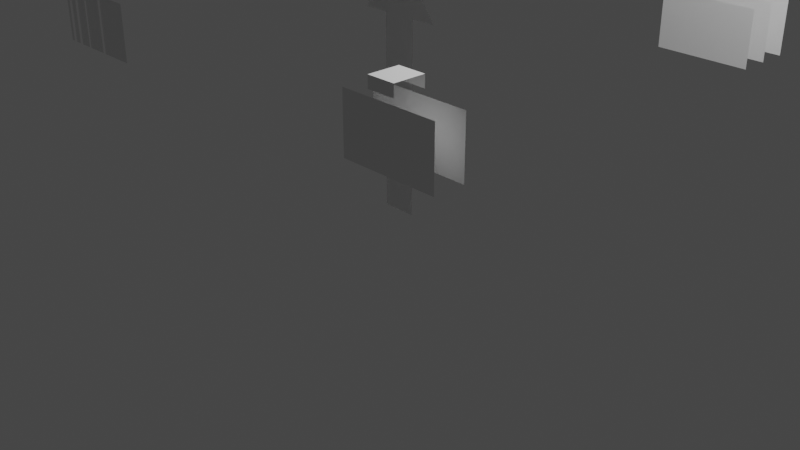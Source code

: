 # Source: GitmotshapeScript.blend  (saved by Blender 2.83.19; exported with 4.5.12 LTS)
import bpy
from mathutils import Matrix  # noqa: F401  (used for matrix-valued properties, if any)

bpy.ops.wm.read_factory_settings(use_empty=True)
scene = bpy.context.scene
scene.name = 'Scene'

# ---- collections
col_collection = bpy.data.collections.new('Collection'); scene.collection.children.link(col_collection)
col_testshape = bpy.data.collections.new('Testshape'); scene.collection.children.link(col_testshape)

# ---- materials (node trees are filled in below, after node groups)
mat_material_003 = bpy.data.materials.new('Material.003')
mat_material_003.use_transparent_shadow = False

# ---- material node trees
mat_material_003.use_nodes = True; mat_material_003.node_tree.nodes.clear()
_N = mat_material_003.node_tree.nodes; _L = mat_material_003.node_tree.links
n0 = _N.new('ShaderNodeBsdfPrincipled'); n0.name = 'Principled BSDF'; n0.location = (10, 300)
n0.distribution = 'GGX'
n0.subsurface_method = 'BURLEY'
n0.inputs[3].default_value = 1.45
n0.inputs[27].default_value = (0.0, 0.0, 0.0, 1.0)
n0.inputs[28].default_value = 1.0
n1 = _N.new('ShaderNodeOutputMaterial'); n1.name = 'Material Output'; n1.location = (300, 300)
_L.new(n0.outputs[0], n1.inputs[0])
n1.is_active_output = True

# ---- world
world_world = bpy.data.worlds.new('World'); scene.world = world_world
world_world.use_nodes = True; world_world.node_tree.nodes.clear()
_N = world_world.node_tree.nodes; _L = world_world.node_tree.links
n0 = _N.new('ShaderNodeOutputWorld'); n0.name = 'World Output'; n0.location = (300, 300)
n1 = _N.new('ShaderNodeBackground'); n1.name = 'Background'; n1.location = (10, 300)
n1.inputs[0].default_value = (0.05088, 0.05088, 0.05088, 1.0)
_L.new(n1.outputs[0], n0.inputs[0])
n0.is_active_output = True
world_world.color = (0.05088, 0.05088, 0.05088)
world_world.use_sun_shadow = False
world_world.sun_shadow_jitter_overblur = 0.0

# ---- cameras
cam_camera = bpy.data.cameras.new('Camera')
cam_camera.clip_end = 100.0
cam_camera.ortho_scale = 7.314

# ---- lights
light_light = bpy.data.lights.new('Light', 'POINT')
light_light.transmission_factor = 0.0
light_light.energy = 1000.0
light_light.shadow_soft_size = 0.1
light_light.shadow_maximum_resolution = 0.006
light_light.use_absolute_resolution = True

# ---- meshes
me_plane = bpy.data.meshes.new('Plane')
me_plane.from_pydata([(-0.4741, -0.3, -0.2793), (0.4741, -0.3, -0.2793), (-0.4741, -0.3, 0.2793), (0.4741, -0.3, 0.2793), (-0.4741, -2.384e-07, -0.2793), (0.4741, -2.384e-07, -0.2793), (-0.4741, -2.384e-07, 0.2793), (0.4741, -2.384e-07, 0.2793), (-0.4741, 0.3, -0.2793), (0.4741, 0.3, -0.2793), (-0.4741, 0.3, 0.2793), (0.4741, 0.3, 0.2793)], [], [(1, 2, 0), (5, 6, 4), (9, 10, 8), (1, 3, 2), (5, 7, 6), (9, 11, 10)])
_uv = me_plane.uv_layers.new(name='UVMap')
_uv.uv.foreach_set('vector', [1.0, 0.0, 0.0, 1.0, 0.0, 0.0, 1.0, 0.0, 0.0, 1.0, 0.0, 0.0, 1.0, 0.0, 0.0, 1.0, 0.0, 0.0, 1.0, 0.0, 1.0, 1.0, 0.0, 1.0, 1.0, 0.0, 1.0, 1.0, 0.0, 1.0, 1.0, 0.0, 1.0, 1.0, 0.0, 1.0])
me_plane.use_remesh_fix_poles = True
me_plane.use_remesh_preserve_attributes = False
me_plane.use_mirror_vertex_groups = False
me_plane.update()
me_plane_001 = bpy.data.meshes.new('Plane.001')
me_plane_001.from_pydata([(-0.5301, -0.06293, -0.2793), (0.5301, -0.06293, -0.2793), (-0.5301, -0.06293, 0.2793), (0.5301, -0.06293, 0.2793), (-0.3405, -0.06293, 0.2793), (-0.1509, -0.06293, 0.2793), (0.1509, -0.06293, 0.2793), (0.3405, -0.06293, 0.2793), (0.3405, -0.06293, -0.2793), (0.1509, -0.06293, -0.2793), (-0.1509, -0.06293, -0.2793), (-0.3405, -0.06293, -0.2793), (-0.1509, 0.0944, 0.2793), (-0.3405, 0.0944, 0.2793), (0.3405, 0.0944, 0.2793), (0.1509, 0.0944, 0.2793), (0.1509, 0.0944, -0.2793), (0.3405, 0.0944, -0.2793), (-0.3405, 0.0944, -0.2793), (-0.1509, 0.0944, -0.2793)], [], [(1, 7, 8), (11, 2, 0), (9, 5, 10), (18, 12, 13), (16, 14, 15), (7, 17, 8), (5, 19, 10), (9, 15, 6), (11, 13, 4), (1, 3, 7), (11, 4, 2), (9, 6, 5), (18, 19, 12), (16, 17, 14), (7, 14, 17), (5, 12, 19), (9, 16, 15), (11, 18, 13)])
_uv = me_plane_001.uv_layers.new(name='UVMap')
_uv.uv.foreach_set('vector', [1.0, 0.0, 0.8, 1.0, 0.8, 0.0, 0.2, 0.0, 0.0, 1.0, 0.0, 0.0, 0.6, 0.0, 0.4, 1.0, 0.4, 0.0, 0.2, 0.0, 0.4, 1.0, 0.2, 1.0, 0.6, 0.0, 0.8, 1.0, 0.6, 1.0, 0.8, 1.0, 0.8, 0.0, 0.8, 0.0, 0.4, 1.0, 0.4, 0.0, 0.4, 0.0, 0.6, 0.0, 0.6, 1.0, 0.6, 1.0, 0.2, 0.0, 0.2, 1.0, 0.2, 1.0, 1.0, 0.0, 1.0, 1.0, 0.8, 1.0, 0.2, 0.0, 0.2, 1.0, 0.0, 1.0, 0.6, 0.0, 0.6, 1.0, 0.4, 1.0, 0.2, 0.0, 0.4, 0.0, 0.4, 1.0, 0.6, 0.0, 0.8, 0.0, 0.8, 1.0, 0.8, 1.0, 0.8, 1.0, 0.8, 0.0, 0.4, 1.0, 0.4, 1.0, 0.4, 0.0, 0.6, 0.0, 0.6, 0.0, 0.6, 1.0, 0.2, 0.0, 0.2, 0.0, 0.2, 1.0])
me_plane_001.materials.append(mat_material_003)
me_plane_001.use_remesh_fix_poles = True
me_plane_001.use_remesh_preserve_attributes = False
me_plane_001.use_mirror_vertex_groups = False
me_plane_001.update()
me_plane_002 = bpy.data.meshes.new('Plane.002')
me_plane_002.from_pydata([(-0.4741, 0.0, -0.2793), (0.4741, 0.0, -0.2793), (-0.4741, 0.0, 0.2793), (0.4741, 0.0, 0.2793), (-0.4741, 0.3, -0.2793), (0.4741, 0.3, -0.2793), (-0.4741, 0.3, 0.2793), (0.4741, 0.3, 0.2793), (0.07071, 0.3001, 0.4416), (-0.1972, 0.3001, 0.4416), (0.07071, 0.0002985, 0.4416), (-0.1972, 0.0002985, 0.4416), (0.07071, 0.3001, 0.3324), (-0.1972, 0.3001, 0.3324), (0.07071, 0.0002985, 0.3324), (-0.1972, 0.0002985, 0.3324)], [], [(1, 2, 0), (5, 6, 4), (11, 14, 10), (1, 3, 2), (5, 7, 6), (10, 9, 11), (8, 13, 9), (11, 15, 14), (10, 8, 9), (8, 12, 13)])
_uv = me_plane_002.uv_layers.new(name='UVMap')
_uv.uv.foreach_set('vector', [1.0, 0.0, 0.0, 1.0, 0.0, 0.0, 1.0, 0.0, 0.0, 1.0, 0.0, 0.0, 0.0, 0.0, 1.0, 0.0, 1.0, 0.0, 1.0, 0.0, 1.0, 1.0, 0.0, 1.0, 1.0, 0.0, 1.0, 1.0, 0.0, 1.0, 1.0, 0.0, 0.0, 1.0, 0.0, 0.0, 1.0, 1.0, 0.0, 1.0, 0.0, 1.0, 0.0, 0.0, 0.0, 0.0, 1.0, 0.0, 1.0, 0.0, 1.0, 1.0, 0.0, 1.0, 1.0, 1.0, 1.0, 1.0, 0.0, 1.0])
me_plane_002.use_remesh_fix_poles = True
me_plane_002.use_remesh_preserve_attributes = False
me_plane_002.use_mirror_vertex_groups = False
me_plane_002.update()
me_plane_003 = bpy.data.meshes.new('Plane.003')
me_plane_003.from_pydata([(-0.1821, 4.371e-08, 0.1048), (0.1821, 4.371e-08, 0.1048), (-0.1821, -4.371e-08, 2.105), (0.1821, -4.371e-08, 2.105), (-0.1821, -4.371e-08, 2.457), (0.1821, -4.371e-08, 2.457), (-0.4526, -4.371e-08, 2.105), (0.4573, -4.371e-08, 2.105), (0.0, -4.371e-08, 2.698)], [], [(0, 1, 3, 2), (2, 3, 5, 4), (2, 4, 6), (5, 3, 7), (4, 5, 8)])
_uv = me_plane_003.uv_layers.new(name='UVMap')
_uv.uv.foreach_set('vector', [0.0, 0.0, 1.0, 0.0, 1.0, 1.0, 0.0, 1.0, 0.0, 1.0, 1.0, 1.0, 1.0, 1.0, 0.0, 1.0, 0.0, 1.0, nan, nan, nan, nan, 1.0, 1.0, 1.0, 1.0, 1.0, 1.0, 0.0, 1.0, 1.0, 1.0, 0.0, 1.0])
me_plane_003.use_remesh_fix_poles = True
me_plane_003.use_remesh_preserve_attributes = False
me_plane_003.use_mirror_vertex_groups = False
me_plane_003.update()
me_plane_004 = bpy.data.meshes.new('Plane.004')
me_plane_004.from_pydata([(-0.255, 0.0, -0.2793), (-0.3016, 0.0, -0.2793), (-0.255, 0.0, 0.2793), (-0.3016, 0.0, 0.2793), (-0.1862, 0.0, 0.2793), (-0.3422, 0.0, 0.2793), (-0.3422, 0.0, -0.2793), (0.6702, 0.0, 0.2793), (0.2898, 0.0, 0.2793), (0.2494, 0.0, -0.2793), (0.2898, 0.0, -0.2793), (-0.1862, 0.0, -0.2793), (0.6702, 0.0, -0.2793), (0.0227, 0.0, -0.2793), (-0.007831, 0.0, -0.2793), (-0.007831, 0.0, 0.2793), (-0.1393, 0.0, 0.2793), (-0.1393, 0.0, -0.2793), (0.0227, 0.0, 0.2793), (0.2494, 0.0, 0.2793)], [], [(11, 2, 0), (9, 19, 18), (11, 4, 2), (1, 3, 5), (1, 5, 6), (14, 15, 16), (12, 8, 10), (12, 7, 8), (14, 16, 17), (9, 18, 13)])
_uv = me_plane_004.uv_layers.new(name='UVMap')
_uv.uv.foreach_set('vector', [0.2, 0.0, 0.0, 1.0, 0.0, 0.0, 0.2, 0.0, 0.2, 1.0, 0.0, 1.0, 0.2, 0.0, 0.2, 1.0, 0.0, 1.0, 0.2, 0.0, 0.2, 1.0, 0.0, 1.0, 0.2, 0.0, 0.0, 1.0, 0.0, 0.0, 0.2, 0.0, 0.2, 1.0, 0.0, 1.0, 0.2, 0.0, 0.0, 1.0, 0.0, 0.0, 0.2, 0.0, 0.2, 1.0, 0.0, 1.0, 0.2, 0.0, 0.0, 1.0, 0.0, 0.0, 0.2, 0.0, 0.0, 1.0, 0.0, 0.0])
me_plane_004.materials.append(mat_material_003)
me_plane_004.use_remesh_fix_poles = True
me_plane_004.use_remesh_preserve_attributes = False
me_plane_004.use_mirror_vertex_groups = False
me_plane_004.update()
me_cone = bpy.data.meshes.new('Cone')
me_cone.from_pydata([(0.0, 1.0, -1.0), (0.866, -0.5, -1.0), (-0.866, -0.5, -1.0), (0.0, 0.0, 1.0)], [], [(0, 3, 1), (1, 3, 2), (2, 3, 0), (0, 1, 2)])
_uv = me_cone.uv_layers.new(name='UVMap')
_uv.uv.foreach_set('vector', [0.25, 0.49, 0.25, 0.25, 0.4578, 0.13, 0.4578, 0.13, 0.25, 0.25, 0.04215, 0.13, 0.04215, 0.13, 0.25, 0.25, 0.25, 0.49, 0.75, 0.49, 0.9578, 0.13, 0.5422, 0.13])
me_cone.use_remesh_fix_poles = True
me_cone.use_remesh_preserve_attributes = False
me_cone.use_mirror_vertex_groups = False
me_cone.update()
me_cone_001 = bpy.data.meshes.new('Cone.001')
me_cone_001.from_pydata([(-2.0, 3.0, 1.0), (-1.134, 1.5, 1.0), (-2.866, 1.5, 1.0), (-2.0, 2.0, 3.0)], [], [(0, 3, 1), (1, 3, 2), (2, 3, 0), (0, 1, 2)])
_uv = me_cone_001.uv_layers.new(name='UVMap')
_uv.uv.foreach_set('vector', [0.25, 0.49, 0.25, 0.25, 0.4578, 0.13, 0.4578, 0.13, 0.25, 0.25, 0.04215, 0.13, 0.04215, 0.13, 0.25, 0.25, 0.25, 0.49, 0.75, 0.49, 0.9578, 0.13, 0.5422, 0.13])
me_cone_001.use_remesh_fix_poles = True
me_cone_001.use_remesh_preserve_attributes = False
me_cone_001.use_mirror_vertex_groups = False
me_cone_001.update()
me_cone_002 = bpy.data.meshes.new('Cone.002')
me_cone_002.from_pydata([(-2.0, -1.0, 1.0), (-1.134, -2.5, 1.0), (-2.866, -2.5, 1.0), (-2.0, -2.0, 3.0)], [], [(0, 3, 1), (1, 3, 2), (2, 3, 0), (0, 1, 2)])
_uv = me_cone_002.uv_layers.new(name='UVMap')
_uv.uv.foreach_set('vector', [0.25, 0.49, 0.25, 0.25, 0.4578, 0.13, 0.4578, 0.13, 0.25, 0.25, 0.04215, 0.13, 0.04215, 0.13, 0.25, 0.25, 0.25, 0.49, 0.75, 0.49, 0.9578, 0.13, 0.5422, 0.13])
me_cone_002.use_remesh_fix_poles = True
me_cone_002.use_remesh_preserve_attributes = False
me_cone_002.use_mirror_vertex_groups = False
me_cone_002.update()

# ---- objects
ob_light = bpy.data.objects.new('Light', light_light)
ob_camera = bpy.data.objects.new('Camera', cam_camera)
ob_plane = bpy.data.objects.new('Plane', me_plane)
ob_plane_001 = bpy.data.objects.new('Plane.001', me_plane_001)
ob_plane_002 = bpy.data.objects.new('Plane.002', me_plane_002)
ob_plane_003 = bpy.data.objects.new('Plane.003', me_plane_003)
ob_plane_004 = bpy.data.objects.new('Plane.004', me_plane_004)
ob_cone = bpy.data.objects.new('Cone', me_cone)
ob_cone_001 = bpy.data.objects.new('Cone.001', me_cone_001)
ob_cone_002 = bpy.data.objects.new('Cone.002', me_cone_002)

# ---- transforms, parenting, visibility, modifiers, constraints
ob_light.location = (4.076, 1.005, 5.904)
ob_light.rotation_euler = (0.6503, 0.05522, 1.866)
ob_light.lock_rotations_4d = False
ob_light.empty_display_type = 'ARROWS'
ob_light.color = (0.0, 0.0, 0.0, 0.0)
ob_light.lineart.crease_threshold = 0.0
ob_camera.location = (7.359, -6.926, 4.958)
ob_camera.rotation_euler = (1.109, 0.0, 0.8149)
ob_camera.lock_rotations_4d = False
ob_camera.empty_display_type = 'ARROWS'
ob_camera.color = (0.0, 0.0, 0.0, 0.0)
ob_camera.display_type = 'WIRE'
ob_camera.lineart.crease_threshold = 0.0
ob_plane.location = (2.0, 2.3, 2.0)
ob_plane.lineart.crease_threshold = 0.0
ob_plane_001.location = (-2.056, 2.063, 2.0)
ob_plane_001.lineart.crease_threshold = 0.0
ob_plane_002.location = (2.0, -2.0, 2.0)
ob_plane_002.lineart.crease_threshold = 0.0
ob_plane_003.location = (0.0, 0.0, 0.0)
ob_plane_003.lineart.crease_threshold = 0.0
ob_plane_004.location = (-2.213, -2.0, 2.0)
ob_plane_004.lineart.crease_threshold = 0.0
ob_cone.location = (0.0, 0.0, 0.0)
ob_cone.lineart.crease_threshold = 0.0
ob_cone_001.location = (0.0, 0.0, 0.0)
ob_cone_001.lineart.crease_threshold = 0.0
ob_cone_002.location = (0.0, 0.0, 0.0)
ob_cone_002.lineart.crease_threshold = 0.0

# ---- collection membership
col_collection.objects.link(ob_light)
col_collection.objects.link(ob_camera)
col_collection.objects.link(ob_plane)
col_collection.objects.link(ob_plane_001)
col_collection.objects.link(ob_plane_002)
col_collection.objects.link(ob_plane_003)
col_collection.objects.link(ob_plane_004)
col_testshape.objects.link(ob_cone)
col_testshape.objects.link(ob_cone_001)
col_testshape.objects.link(ob_cone_002)
def _layer_coll(name, lc=None):
    lc = lc or bpy.context.view_layer.layer_collection
    for c in lc.children:
        if c.name == name: return c
        r = _layer_coll(name, c)
        if r: return r
_layer_coll('Testshape').exclude = True

# ---- scene / render settings (as saved in the file)
scene.camera = ob_camera
scene.frame_start = 1; scene.frame_end = 250; scene.frame_set(1)
scene.render.engine = 'BLENDER_EEVEE_NEXT'
scene.cycles.use_denoising = False
scene.cycles.samples = 128
scene.cycles.sampling_pattern = 'TABULATED_SOBOL'
scene.cycles.use_adaptive_sampling = False
scene.cycles.use_light_tree = False
scene.view_settings.view_transform = 'Filmic'
bpy.context.view_layer.update()
